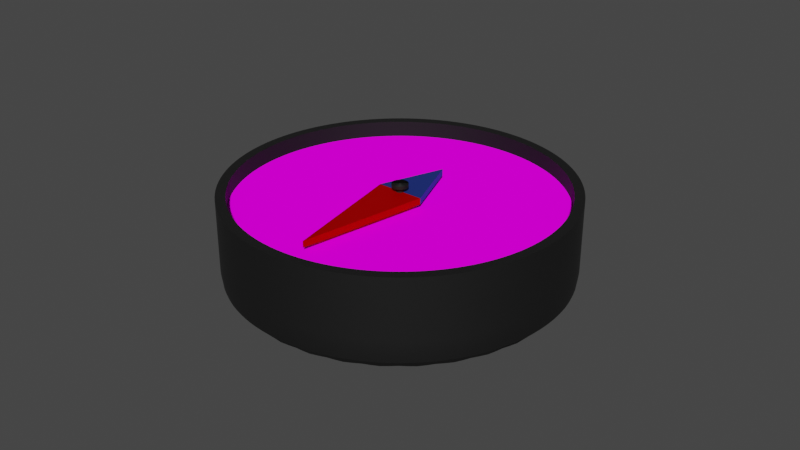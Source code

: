 # Source: compass_blender.blend  (saved by Blender 2.82.7; exported with 4.5.12 LTS)
import bpy
from mathutils import Matrix  # noqa: F401  (used for matrix-valued properties, if any)

bpy.ops.wm.read_factory_settings(use_empty=True)
scene = bpy.context.scene
scene.name = 'Scene'

# ---- collections
col_collection = bpy.data.collections.new('Collection'); scene.collection.children.link(col_collection)

# ---- images (referenced by path relative to the original .blend; pixels are not part of the script)
import os
ASSET_DIR = os.environ.get("B2B_ASSET_DIR", "")  # directory of the original .blend (textures are referenced by path, not embedded)
HERE = os.path.dirname(os.path.abspath(__file__))  # packed textures are extracted next to this script under _unpacked/

def load_image(name, relpath, width, height, colorspace="sRGB"):
    """Load a texture the original file referenced (path relative to the .blend, or extracted next to this script)."""
    p = next((c for c in (os.path.join(HERE, relpath), os.path.join(ASSET_DIR, relpath)) if relpath and os.path.exists(c)), "")
    if p:
        img = bpy.data.images.load(p, check_existing=True)
        img.name = name
    else:  # same state as the original file: an image datablock whose file is absent (Cycles renders it pink)
        img = bpy.data.images.new(name, width, height)
        img.source = "FILE"
        img.filepath = "//" + (relpath or name)
    img.colorspace_settings.name = colorspace
    return img
img_compassface_jpg_001 = load_image('compassFace.jpg.001', 'compassFace.jpg', 1024, 1024, 'sRGB')

# ---- materials (node trees are filled in below, after node groups)
mat_body = bpy.data.materials.new('Body')
mat_body.alpha_threshold = 0.0
mat_body.line_color = (0.0, 0.0, 0.0, 1.0)
mat_material = bpy.data.materials.new('Material')
mat_material.use_sss_translucency = True
mat_material.use_thickness_from_shadow = True
mat_face = bpy.data.materials.new('Face')
mat_face.diffuse_color = (0.002206, 0.0, 0.8, 1.0)
mat_compasssouth = bpy.data.materials.new('CompassSouth')
mat_compasssouth.alpha_threshold = 0.0
mat_compassnorth = bpy.data.materials.new('CompassNorth')
mat_compassnorth.alpha_threshold = 0.0

# ---- material node trees
mat_body.use_nodes = True; mat_body.node_tree.nodes.clear()
_N = mat_body.node_tree.nodes; _L = mat_body.node_tree.links
n0 = _N.new('ShaderNodeOutputMaterial'); n0.name = 'Material Output'; n0.location = (300, 300)
n1 = _N.new('ShaderNodeBsdfPrincipled'); n1.name = 'Principled BSDF'; n1.location = (10, 300)
n1.distribution = 'GGX'
n1.subsurface_method = 'BURLEY'
n1.inputs[0].default_value = (0.04203, 0.04203, 0.04203, 1.0)
n1.inputs[1].default_value = 1.0
n1.inputs[2].default_value = 0.75
n1.inputs[3].default_value = 1.45
n1.inputs[27].default_value = (0.0, 0.0, 0.0, 1.0)
n1.inputs[28].default_value = 1.0
_L.new(n1.outputs[0], n0.inputs[0])
n0.is_active_output = True
mat_material.use_nodes = True; mat_material.node_tree.nodes.clear()
_N = mat_material.node_tree.nodes; _L = mat_material.node_tree.links
n0 = _N.new('ShaderNodeOutputMaterial'); n0.name = 'Material Output'; n0.location = (300, 300)
n1 = _N.new('ShaderNodeBsdfGlass'); n1.name = 'Glass BSDF.001'; n1.location = (100, 280)
n1.distribution = 'BECKMANN'
n1.inputs[2].default_value = 1.45
n2 = _N.new('ShaderNodeBsdfTransparent'); n2.name = 'Transparent BSDF'; n2.location = (10, 300)
n2.inputs[0].default_value = (1.0, 1.0, 1.0, 0.0)
_L.new(n1.outputs[0], n0.inputs[1])
_L.new(n2.outputs[0], n0.inputs[0])
n0.is_active_output = True
mat_face.use_nodes = True; mat_face.node_tree.nodes.clear()
_N = mat_face.node_tree.nodes; _L = mat_face.node_tree.links
n0 = _N.new('ShaderNodeOutputMaterial'); n0.name = 'Material Output'; n0.location = (300, 300)
n1 = _N.new('ShaderNodeBsdfDiffuse'); n1.name = 'Diffuse BSDF'; n1.location = (10, 300)
n1.inputs[1].default_value = 0.5
n2 = _N.new('ShaderNodeTexImage'); n2.name = 'Image Texture'; n2.location = (-280, 280)
n2.image = img_compassface_jpg_001
_L.new(n1.outputs[0], n0.inputs[0])
_L.new(n2.outputs[0], n1.inputs[0])
n0.is_active_output = True
mat_compasssouth.use_nodes = True; mat_compasssouth.node_tree.nodes.clear()
_N = mat_compasssouth.node_tree.nodes; _L = mat_compasssouth.node_tree.links
n0 = _N.new('ShaderNodeOutputMaterial'); n0.name = 'Material Output'; n0.location = (300, 300)
n1 = _N.new('ShaderNodeBsdfPrincipled'); n1.name = 'Principled BSDF'; n1.location = (10, 300)
n1.distribution = 'GGX'
n1.subsurface_method = 'BURLEY'
n1.inputs[0].default_value = (0.04659, 0.09259, 0.5, 1.0)
n1.inputs[1].default_value = 1.0
n1.inputs[2].default_value = 0.75
n1.inputs[3].default_value = 1.45
n1.inputs[27].default_value = (0.0, 0.0, 0.0, 1.0)
n1.inputs[28].default_value = 1.0
_L.new(n1.outputs[0], n0.inputs[0])
n0.is_active_output = True
mat_compassnorth.use_nodes = True; mat_compassnorth.node_tree.nodes.clear()
_N = mat_compassnorth.node_tree.nodes; _L = mat_compassnorth.node_tree.links
n0 = _N.new('ShaderNodeOutputMaterial'); n0.name = 'Material Output'; n0.location = (300, 300)
n1 = _N.new('ShaderNodeBsdfPrincipled'); n1.name = 'Principled BSDF'; n1.location = (10, 300)
n1.distribution = 'GGX'
n1.subsurface_method = 'BURLEY'
n1.inputs[0].default_value = (1.0, 0.0, 0.0, 1.0)
n1.inputs[1].default_value = 1.0
n1.inputs[2].default_value = 0.75
n1.inputs[3].default_value = 1.45
n1.inputs[27].default_value = (0.0, 0.0, 0.0, 1.0)
n1.inputs[28].default_value = 1.0
_L.new(n1.outputs[0], n0.inputs[0])
n0.is_active_output = True

# ---- world
world_world = bpy.data.worlds.new('World'); scene.world = world_world
world_world.use_nodes = True; world_world.node_tree.nodes.clear()
_N = world_world.node_tree.nodes; _L = world_world.node_tree.links
n0 = _N.new('ShaderNodeOutputWorld'); n0.name = 'World Output'; n0.location = (300, 300)
n1 = _N.new('ShaderNodeBackground'); n1.name = 'Background'; n1.location = (10, 300)
n1.inputs[0].default_value = (0.05088, 0.05088, 0.05088, 1.0)
_L.new(n1.outputs[0], n0.inputs[0])
n0.is_active_output = True
world_world.color = (0.05088, 0.05088, 0.05088)
world_world.use_sun_shadow = False
world_world.sun_shadow_jitter_overblur = 0.0

# ---- meshes
me_circle_002 = bpy.data.meshes.new('Circle.002')
me_circle_002.from_pydata([(0.0, 0.005, 0.05), (-0.009755, 0.005, 0.04904), (-0.01913, 0.005, 0.04619), (-0.02778, 0.005, 0.04157), (-0.03536, 0.005, 0.03536), (-0.04157, 0.005, 0.02778), (-0.04619, 0.005, 0.01913), (-0.04904, 0.005, 0.009755), (-0.05, 0.005, 3.725e-09), (-0.04904, 0.005, -0.009755), (-0.04619, 0.005, -0.01913), (-0.04157, 0.005, -0.02778), (-0.03536, 0.005, -0.03536), (-0.02778, 0.005, -0.04157), (-0.01913, 0.005, -0.04619), (-0.009755, 0.005, -0.04904), (1.629e-08, 0.005, -0.05), (0.009755, 0.005, -0.04904), (0.01913, 0.005, -0.04619), (0.02778, 0.005, -0.04157), (0.03536, 0.005, -0.03536), (0.04157, 0.005, -0.02778), (0.04619, 0.005, -0.01913), (0.04904, 0.005, -0.009754), (0.05, 0.005, 4.843e-08), (0.04904, 0.005, 0.009755), (0.04619, 0.005, 0.01913), (0.04157, 0.005, 0.02778), (0.03536, 0.005, 0.03536), (0.02778, 0.005, 0.04157), (0.01913, 0.005, 0.04619), (0.009754, 0.005, 0.04904), (5.217e-09, 0.03, 0.05), (-0.009755, 0.03, 0.04904), (-0.01913, 0.03, 0.04619), (-0.02778, 0.03, 0.04157), (-0.03536, 0.03, 0.03536), (-0.04157, 0.03, 0.02778), (-0.04619, 0.03, 0.01913), (-0.04904, 0.03, 0.009754), (-0.05, 0.03, -1.118e-08), (-0.04904, 0.03, -0.009755), (-0.04619, 0.03, -0.01913), (-0.04157, 0.03, -0.02778), (-0.03536, 0.03, -0.03536), (-0.02778, 0.03, -0.04157), (-0.01913, 0.03, -0.04619), (-0.009754, 0.03, -0.04904), (2.31e-08, 0.03, -0.05), (0.009755, 0.03, -0.04904), (0.01913, 0.03, -0.04619), (0.02778, 0.03, -0.04157), (0.03536, 0.03, -0.03536), (0.04157, 0.03, -0.02778), (0.04619, 0.03, -0.01913), (0.04904, 0.03, -0.009754), (0.05, 0.03, 3.353e-08), (0.04904, 0.03, 0.009755), (0.04619, 0.03, 0.01913), (0.04157, 0.03, 0.02778), (0.03536, 0.03, 0.03536), (0.02778, 0.03, 0.04157), (0.01913, 0.03, 0.04619), (0.009754, 0.03, 0.04904), (0.01913, 0.025, 0.04619), (0.009754, 0.025, 0.04904), (0.009755, 0.025, -0.04904), (0.01913, 0.025, -0.04619), (-0.03536, 0.025, 0.03536), (-0.04157, 0.025, 0.02778), (4.173e-09, 0.025, 0.05), (0.02778, 0.025, -0.04157), (-0.04619, 0.025, 0.01913), (0.03536, 0.025, -0.03536), (-0.04904, 0.025, 0.009754), (0.04157, 0.025, -0.02778), (-0.05, 0.025, -1.118e-08), (0.04619, 0.025, -0.01913), (-0.04904, 0.025, -0.009755), (0.04904, 0.025, -0.009754), (-0.04619, 0.025, -0.01913), (0.05, 0.025, 3.353e-08), (-0.04157, 0.025, -0.02778), (0.04904, 0.025, 0.009755), (-0.03536, 0.025, -0.03536), (0.04619, 0.025, 0.01913), (-0.02778, 0.025, -0.04157), (0.04157, 0.025, 0.02778), (-0.01913, 0.025, -0.04619), (-0.009755, 0.025, 0.04904), (0.03536, 0.025, 0.03536), (-0.009754, 0.025, -0.04904), (-0.01913, 0.025, 0.04619), (0.02778, 0.025, 0.04157), (2.174e-08, 0.025, -0.05), (-0.02778, 0.025, 0.04157), (5.472e-09, 0.003, 0.05), (-0.009755, 0.003, 0.04904), (-0.01913, 0.003, 0.04619), (-0.02778, 0.003, 0.04157), (-0.03536, 0.003, 0.03536), (-0.04157, 0.003, 0.02778), (-0.04619, 0.003, 0.01913), (-0.04904, 0.003, 0.009754), (-0.05, 0.003, -1.118e-08), (-0.04904, 0.003, -0.009755), (-0.04619, 0.003, -0.01913), (-0.04157, 0.003, -0.02778), (-0.03536, 0.003, -0.03536), (-0.02778, 0.003, -0.04157), (-0.01913, 0.003, -0.04619), (-0.009754, 0.003, -0.04904), (2.177e-08, 0.003, -0.05), (0.009755, 0.003, -0.04904), (0.01913, 0.003, -0.04619), (0.02778, 0.003, -0.04157), (0.03536, 0.003, -0.03536), (0.04157, 0.003, -0.02778), (0.04619, 0.003, -0.01913), (0.04904, 0.003, -0.009754), (0.05, 0.003, 3.353e-08), (0.04904, 0.003, 0.009755), (0.04619, 0.003, 0.01913), (0.04157, 0.003, 0.02778), (0.03536, 0.003, 0.03536), (0.02778, 0.003, 0.04157), (0.01913, 0.003, 0.04619), (0.009754, 0.003, 0.04904)], [], [(65, 64, 62, 63), (67, 66, 49, 50), (69, 68, 36, 37), (70, 65, 63, 32), (71, 67, 50, 51), (72, 69, 37, 38), (73, 71, 51, 52), (74, 72, 38, 39), (75, 73, 52, 53), (76, 74, 39, 40), (77, 75, 53, 54), (78, 76, 40, 41), (79, 77, 54, 55), (80, 78, 41, 42), (81, 79, 55, 56), (82, 80, 42, 43), (83, 81, 56, 57), (84, 82, 43, 44), (85, 83, 57, 58), (86, 84, 44, 45), (87, 85, 58, 59), (88, 86, 45, 46), (89, 70, 32, 33), (90, 87, 59, 60), (91, 88, 46, 47), (92, 89, 33, 34), (93, 90, 60, 61), (94, 91, 47, 48), (95, 92, 34, 35), (64, 93, 61, 62), (66, 94, 48, 49), (68, 95, 35, 36), (4, 3, 95, 68), (17, 16, 94, 66), (30, 29, 93, 64), (3, 2, 92, 95), (16, 15, 91, 94), (29, 28, 90, 93), (2, 1, 89, 92), (15, 14, 88, 91), (28, 27, 87, 90), (1, 0, 70, 89), (14, 13, 86, 88), (27, 26, 85, 87), (13, 12, 84, 86), (26, 25, 83, 85), (12, 11, 82, 84), (25, 24, 81, 83), (11, 10, 80, 82), (24, 23, 79, 81), (10, 9, 78, 80), (23, 22, 77, 79), (9, 8, 76, 78), (22, 21, 75, 77), (8, 7, 74, 76), (21, 20, 73, 75), (7, 6, 72, 74), (20, 19, 71, 73), (6, 5, 69, 72), (19, 18, 67, 71), (0, 31, 65, 70), (5, 4, 68, 69), (18, 17, 66, 67), (31, 30, 64, 65), (29, 30, 126, 125), (16, 17, 113, 112), (3, 4, 100, 99), (30, 31, 127, 126), (17, 18, 114, 113), (4, 5, 101, 100), (31, 0, 96, 127), (18, 19, 115, 114), (5, 6, 102, 101), (19, 20, 116, 115), (6, 7, 103, 102), (20, 21, 117, 116), (7, 8, 104, 103), (21, 22, 118, 117), (8, 9, 105, 104), (22, 23, 119, 118), (9, 10, 106, 105), (23, 24, 120, 119), (10, 11, 107, 106), (24, 25, 121, 120), (11, 12, 108, 107), (25, 26, 122, 121), (12, 13, 109, 108), (26, 27, 123, 122), (13, 14, 110, 109), (0, 1, 97, 96), (27, 28, 124, 123), (14, 15, 111, 110), (1, 2, 98, 97), (28, 29, 125, 124), (15, 16, 112, 111), (2, 3, 99, 98), (97, 98, 99, 100, 101, 102, 103, 104, 105, 106, 107, 108, 109, 110, 111, 112, 113, 114, 115, 116, 117, 118, 119, 120, 121, 122, 123, 124, 125, 126, 127, 96)])
me_circle_002.polygons.foreach_set('use_smooth', [True] * 97)
_uv = me_circle_002.uv_layers.new(name='UVMap')
_uv.uv.foreach_set('vector', [0.0, 0.0, 0.0, 0.0, 0.0, 0.0, 0.0, 0.0, 0.0, 0.0, 0.0, 0.0, 0.0, 0.0, 0.0, 0.0, 0.0, 0.0, 0.0, 0.0, 0.0, 0.0, 0.0, 0.0, 0.0, 0.0, 0.0, 0.0, 0.0, 0.0, 0.0, 0.0, 0.0, 0.0, 0.0, 0.0, 0.0, 0.0, 0.0, 0.0, 0.0, 0.0, 0.0, 0.0, 0.0, 0.0, 0.0, 0.0, 0.0, 0.0, 0.0, 0.0, 0.0, 0.0, 0.0, 0.0, 0.0, 0.0, 0.0, 0.0, 0.0, 0.0, 0.0, 0.0, 0.0, 0.0, 0.0, 0.0, 0.0, 0.0, 0.0, 0.0, 0.0, 0.0, 0.0, 0.0, 0.0, 0.0, 0.0, 0.0, 0.0, 0.0, 0.0, 0.0, 0.0, 0.0, 0.0, 0.0, 0.0, 0.0, 0.0, 0.0, 0.0, 0.0, 0.0, 0.0, 0.0, 0.0, 0.0, 0.0, 0.0, 0.0, 0.0, 0.0, 0.0, 0.0, 0.0, 0.0, 0.0, 0.0, 0.0, 0.0, 0.0, 0.0, 0.0, 0.0, 0.0, 0.0, 0.0, 0.0, 0.0, 0.0, 0.0, 0.0, 0.0, 0.0, 0.0, 0.0, 0.0, 0.0, 0.0, 0.0, 0.0, 0.0, 0.0, 0.0, 0.0, 0.0, 0.0, 0.0, 0.0, 0.0, 0.0, 0.0, 0.0, 0.0, 0.0, 0.0, 0.0, 0.0, 0.0, 0.0, 0.0, 0.0, 0.0, 0.0, 0.0, 0.0, 0.0, 0.0, 0.0, 0.0, 0.0, 0.0, 0.0, 0.0, 0.0, 0.0, 0.0, 0.0, 0.0, 0.0, 0.0, 0.0, 0.0, 0.0, 0.0, 0.0, 0.0, 0.0, 0.0, 0.0, 0.0, 0.0, 0.0, 0.0, 0.0, 0.0, 0.0, 0.0, 0.0, 0.0, 0.0, 0.0, 0.0, 0.0, 0.0, 0.0, 0.0, 0.0, 0.0, 0.0, 0.0, 0.0, 0.0, 0.0, 0.0, 0.0, 0.0, 0.0, 0.0, 0.0, 0.0, 0.0, 0.0, 0.0, 0.0, 0.0, 0.0, 0.0, 0.0, 0.0, 0.0, 0.0, 0.0, 0.0, 0.0, 0.0, 0.0, 0.0, 0.0, 0.0, 0.0, 0.0, 0.0, 0.0, 0.0, 0.0, 0.0, 0.0, 0.0, 0.0, 0.0, 0.0, 0.0, 0.0, 0.0, 0.0, 0.0, 0.0, 0.0, 0.0, 0.0, 0.0, 0.0, 0.0, 0.0, 0.0, 0.0, 0.0, 0.0, 0.0, 0.0, 0.0, 0.0, 0.0, 0.0, 0.0, 0.0, 0.0, 0.0, 0.0, 0.0, 0.0, 0.0, 0.0, 0.0, 0.0, 0.0, 0.0, 0.0, 0.0, 0.0, 0.0, 0.0, 0.0, 0.0, 0.0, 0.0, 0.0, 0.0, 0.0, 0.0, 0.0, 0.0, 0.0, 0.0, 0.0, 0.0, 0.0, 0.0, 0.0, 0.0, 0.0, 0.0, 0.0, 0.0, 0.0, 0.0, 0.0, 0.0, 0.0, 0.0, 0.0, 0.0, 0.0, 0.0, 0.0, 0.0, 0.0, 0.0, 0.0, 0.0, 0.0, 0.0, 0.0, 0.0, 0.0, 0.0, 0.0, 0.0, 0.0, 0.0, 0.0, 0.0, 0.0, 0.0, 0.0, 0.0, 0.0, 0.0, 0.0, 0.0, 0.0, 0.0, 0.0, 0.0, 0.0, 0.0, 0.0, 0.0, 0.0, 0.0, 0.0, 0.0, 0.0, 0.0, 0.0, 0.0, 0.0, 0.0, 0.0, 0.0, 0.0, 0.0, 0.0, 0.0, 0.0, 0.0, 0.0, 0.0, 0.0, 0.0, 0.0, 0.0, 0.0, 0.0, 0.0, 0.0, 0.0, 0.0, 0.0, 0.0, 0.0, 0.0, 0.0, 0.0, 0.0, 0.0, 0.0, 0.0, 0.0, 0.0, 0.0, 0.0, 0.0, 0.0, 0.0, 0.0, 0.0, 0.0, 0.0, 0.0, 0.0, 0.0, 0.0, 0.0, 0.0, 0.0, 0.0, 0.0, 0.0, 0.0, 0.0, 0.0, 0.0, 0.0, 0.0, 0.0, 0.0, 0.0, 0.0, 0.0, 0.0, 0.0, 0.0, 0.0, 0.0, 0.0, 0.0, 0.0, 0.0, 0.0, 0.0, 0.0, 0.0, 0.0, 0.0, 0.0, 0.0, 0.0, 0.0, 0.0, 0.0, 0.0, 0.0, 0.0, 0.0, 0.0, 0.0, 0.0, 0.0, 0.0, 0.0, 0.0, 0.0, 0.0, 0.0, 0.0, 0.0, 0.0, 0.0, 0.0, 0.0, 0.0, 0.0, 0.0, 0.0, 0.0, 0.0, 0.0, 0.0, 0.0, 0.0, 0.0, 0.0, 0.0, 0.0, 0.0, 0.0, 0.0, 0.0, 0.0, 0.0, 0.0, 0.0, 0.0, 0.0, 0.0, 0.0, 0.0, 0.0, 0.0, 0.0, 0.0, 0.0, 0.0, 0.0, 0.0, 0.0, 0.0, 0.0, 0.0, 0.0, 0.0, 0.0, 0.0, 0.0, 0.0, 0.0, 0.0, 0.0, 0.0, 0.0, 0.0, 0.0, 0.0, 0.0, 0.0, 0.0, 0.0, 0.0, 0.0, 0.0, 0.0, 0.0, 0.0, 0.0, 0.0, 0.0, 0.0, 0.0, 0.0, 0.0, 0.0, 0.0, 0.0, 0.0, 0.0, 0.0, 0.0, 0.0, 0.0, 0.0, 0.0, 0.0, 0.0, 0.0, 0.0, 0.0, 0.0, 0.0, 0.0, 0.0, 0.0, 0.0, 0.0, 0.0, 0.0, 0.0, 0.0, 0.0, 0.0, 0.0, 0.0, 0.0, 0.0, 0.0, 0.0, 0.0, 0.0, 0.0, 0.0, 0.0, 0.0, 0.0, 0.0, 0.0, 0.0, 0.0, 0.0, 0.0, 0.0, 0.0, 0.0, 0.0, 0.0, 0.0, 0.0, 0.0, 0.0, 0.0, 0.0, 0.0, 0.0, 0.0, 0.0, 0.0, 0.0, 0.0, 0.0, 0.0, 0.0, 0.0, 0.0, 0.0, 0.0, 0.0, 0.0, 0.0, 0.0, 0.0, 0.0, 0.0, 0.0, 0.0, 0.0, 0.0, 0.0, 0.0, 0.0, 0.0, 0.0, 0.0, 0.0, 0.0, 0.0, 0.0, 0.0, 0.0, 0.0, 0.0, 0.0, 0.0, 0.0, 0.0, 0.0, 0.0, 0.0, 0.0, 0.0, 0.0, 0.0, 0.0, 0.0, 0.0, 0.0, 0.0, 0.0, 0.0, 0.0, 0.0, 0.0, 0.0, 0.0, 0.0, 0.0, 0.0, 0.0, 0.0, 0.0, 0.0, 0.0, 0.0, 0.0, 0.0, 0.0, 0.0, 0.0, 0.0, 0.0, 0.0, 0.0, 0.0, 0.0, 0.0, 0.0, 0.0, 0.0, 0.0, 0.0, 0.0, 0.0, 0.0, 0.0, 0.0, 0.0, 0.0, 0.0, 0.0, 0.0, 0.0, 0.0, 0.0, 0.0, 0.0, 0.0, 0.0, 0.0, 0.0, 0.0, 0.0, 0.0, 0.0, 0.0, 0.0, 0.0, 0.0, 0.0, 0.0, 0.0, 0.0, 0.0, 0.0, 0.0, 0.0, 0.0, 0.0, 0.0, 0.0, 0.0, 0.0, 0.0, 0.0, 0.0, 0.0, 0.0, 0.0, 0.0, 0.0, 0.0, 0.0, 0.0, 0.0, 0.0, 0.0, 0.0, 0.0, 0.0, 0.0, 0.0, 0.0, 0.0, 0.0, 0.0, 0.0, 0.0, 0.0, 0.0, 0.0, 0.0, 0.0, 0.0, 0.0, 0.0, 0.0, 0.0, 0.0, 0.0, 0.0, 0.0, 0.0, 0.0, 0.0, 0.0, 0.0, 0.0, 0.0, 0.0, 0.0, 0.0, 0.0, 0.0, 0.0, 0.0, 0.0, 0.0, 0.0, 0.0, 0.0, 0.0, 0.0, 0.0, 0.0, 0.0, 0.0, 0.0, 0.0, 0.0, 0.0, 0.0, 0.0, 0.0, 0.0, 0.0, 0.0, 0.0, 0.0, 0.0, 0.0, 0.0, 0.0, 0.0, 0.0, 0.0, 0.0, 0.0, 0.0, 0.0, 0.0, 0.0, 0.0, 0.0, 0.0, 0.0, 0.0, 0.0, 0.0, 0.0, 0.0, 0.0, 0.0, 0.0, 0.0, 0.0, 0.0, 0.0, 0.0, 0.0, 0.0, 0.0, 0.0])
me_circle_002.materials.append(mat_body)
me_circle_002.use_remesh_fix_poles = True
me_circle_002.use_remesh_preserve_attributes = False
me_circle_002.use_mirror_vertex_groups = False
me_circle_002.update()
me_circle_003 = bpy.data.meshes.new('Circle.003')
me_circle_003.from_pydata([(5.317e-09, -0.00275, 0.05), (-0.009755, -0.00275, 0.04904), (-0.01913, -0.00275, 0.04619), (-0.02778, -0.00275, 0.04157), (-0.03536, -0.00275, 0.03536), (-0.04157, -0.00275, 0.02778), (-0.04619, -0.00275, 0.01913), (-0.04904, -0.00275, 0.009754), (-0.05, -0.00275, -1.296e-08), (-0.04904, -0.00275, -0.009755), (-0.04619, -0.00275, -0.01913), (-0.04157, -0.00275, -0.02778), (-0.03536, -0.00275, -0.03536), (-0.02778, -0.00275, -0.04157), (-0.01913, -0.00275, -0.04619), (-0.009754, -0.00275, -0.04904), (2.32e-08, -0.00275, -0.05), (0.009755, -0.00275, -0.04904), (0.01913, -0.00275, -0.04619), (0.02778, -0.00275, -0.04157), (0.03536, -0.00275, -0.03536), (0.04157, -0.00275, -0.02778), (0.04619, -0.00275, -0.01913), (0.04904, -0.00275, -0.009754), (0.05, -0.00275, 3.175e-08), (0.04904, -0.00275, 0.009755), (0.04619, -0.00275, 0.01913), (0.04157, -0.00275, 0.02778), (0.03536, -0.00275, 0.03536), (0.02778, -0.00275, 0.04157), (0.01913, -0.00275, 0.04619), (0.009754, -0.00275, 0.04904), (4.178e-09, -0.00075, 0.048), (-0.009364, -0.00075, 0.04708), (-0.01837, -0.00075, 0.04434), (-0.02667, -0.00075, 0.03991), (-0.03394, -0.00075, 0.03394), (-0.03991, -0.00075, 0.02667), (-0.04434, -0.00075, 0.01837), (-0.04708, -0.00075, 0.009364), (-0.048, -0.00075, -6.926e-09), (-0.04708, -0.00075, -0.009364), (-0.04434, -0.00075, -0.01837), (-0.03991, -0.00075, -0.02667), (-0.03394, -0.00075, -0.03394), (-0.02667, -0.00075, -0.03991), (-0.01837, -0.00075, -0.04434), (-0.009364, -0.00075, -0.04708), (2.134e-08, -0.00075, -0.048), (0.009364, -0.00075, -0.04708), (0.01837, -0.00075, -0.04434), (0.02667, -0.00075, -0.03991), (0.03394, -0.00075, -0.03394), (0.03991, -0.00075, -0.02667), (0.04434, -0.00075, -0.01837), (0.04708, -0.00075, -0.009364), (0.048, -0.00075, 3.599e-08), (0.04708, -0.00075, 0.009364), (0.04434, -0.00075, 0.01837), (0.03991, -0.00075, 0.02667), (0.03394, -0.00075, 0.03394), (0.02667, -0.00075, 0.03991), (0.01837, -0.00075, 0.04434), (0.009364, -0.00075, 0.04708), (3.456e-09, 0.00125, 0.04371), (-0.008528, 0.00125, 0.04287), (-0.01673, 0.00125, 0.04039), (-0.02429, 0.00125, 0.03635), (-0.03091, 0.00125, 0.03091), (-0.03635, 0.00125, 0.02429), (-0.04039, 0.00125, 0.01673), (-0.04287, 0.00125, 0.008528), (-0.04371, 0.00125, -6.119e-09), (-0.04287, 0.00125, -0.008528), (-0.04039, 0.00125, -0.01673), (-0.03635, 0.00125, -0.02429), (-0.03091, 0.00125, -0.03091), (-0.02429, 0.00125, -0.03635), (-0.01673, 0.00125, -0.04039), (-0.008528, 0.00125, -0.04287), (1.906e-08, 0.00125, -0.04371), (0.008528, 0.00125, -0.04287), (0.01673, 0.00125, -0.04039), (0.02429, 0.00125, -0.03635), (0.03091, 0.00125, -0.03091), (0.03635, 0.00125, -0.02429), (0.04039, 0.00125, -0.01673), (0.04287, 0.00125, -0.008528), (0.04371, 0.00125, 3.294e-08), (0.04287, 0.00125, 0.008528), (0.04039, 0.00125, 0.01673), (0.03635, 0.00125, 0.02429), (0.03091, 0.00125, 0.03091), (0.02429, 0.00125, 0.03635), (0.01673, 0.00125, 0.04039), (0.008528, 0.00125, 0.04287), (6.774e-10, 0.00225, 0.02234), (-0.004358, 0.00225, 0.02191), (-0.008549, 0.00225, 0.02064), (-0.01241, 0.00225, 0.01858), (-0.0158, 0.00225, 0.0158), (-0.01858, 0.00225, 0.01241), (-0.02064, 0.00225, 0.008549), (-0.02191, 0.00225, 0.004358), (-0.02234, 0.00225, -4.383e-09), (-0.02191, 0.00225, -0.004358), (-0.02064, 0.00225, -0.008549), (-0.01858, 0.00225, -0.01241), (-0.0158, 0.00225, -0.0158), (-0.01241, 0.00225, -0.01858), (-0.008549, 0.00225, -0.02064), (-0.004358, 0.00225, -0.02191), (8.654e-09, 0.00225, -0.02234), (0.004358, 0.00225, -0.02191), (0.008549, 0.00225, -0.02064), (0.01241, 0.00225, -0.01858), (0.0158, 0.00225, -0.0158), (0.01858, 0.00225, -0.01241), (0.02064, 0.00225, -0.008549), (0.02191, 0.00225, -0.004358), (0.02234, 0.00225, 1.558e-08), (0.02191, 0.00225, 0.004358), (0.02064, 0.00225, 0.008549), (0.01858, 0.00225, 0.01241), (0.0158, 0.00225, 0.0158), (0.01241, 0.00225, 0.01858), (0.008549, 0.00225, 0.02064), (0.004358, 0.00225, 0.02191)], [], [(25, 24, 56, 57), (12, 11, 43, 44), (26, 25, 57, 58), (13, 12, 44, 45), (27, 26, 58, 59), (14, 13, 45, 46), (1, 0, 32, 33), (28, 27, 59, 60), (15, 14, 46, 47), (2, 1, 33, 34), (29, 28, 60, 61), (16, 15, 47, 48), (3, 2, 34, 35), (30, 29, 61, 62), (17, 16, 48, 49), (4, 3, 35, 36), (31, 30, 62, 63), (18, 17, 49, 50), (5, 4, 36, 37), (0, 31, 63, 32), (19, 18, 50, 51), (6, 5, 37, 38), (20, 19, 51, 52), (7, 6, 38, 39), (21, 20, 52, 53), (8, 7, 39, 40), (22, 21, 53, 54), (9, 8, 40, 41), (23, 22, 54, 55), (10, 9, 41, 42), (24, 23, 55, 56), (11, 10, 42, 43), (37, 36, 68, 69), (32, 63, 95, 64), (51, 50, 82, 83), (38, 37, 69, 70), (52, 51, 83, 84), (39, 38, 70, 71), (53, 52, 84, 85), (40, 39, 71, 72), (54, 53, 85, 86), (41, 40, 72, 73), (55, 54, 86, 87), (42, 41, 73, 74), (56, 55, 87, 88), (43, 42, 74, 75), (57, 56, 88, 89), (44, 43, 75, 76), (58, 57, 89, 90), (45, 44, 76, 77), (59, 58, 90, 91), (46, 45, 77, 78), (33, 32, 64, 65), (60, 59, 91, 92), (47, 46, 78, 79), (34, 33, 65, 66), (61, 60, 92, 93), (48, 47, 79, 80), (35, 34, 66, 67), (62, 61, 93, 94), (49, 48, 80, 81), (36, 35, 67, 68), (63, 62, 94, 95), (50, 49, 81, 82), (85, 84, 116, 117), (97, 96, 127, 126, 125, 124, 123, 122, 121, 120, 119, 118, 117, 116, 115, 114, 113, 112, 111, 110, 109, 108, 107, 106, 105, 104, 103, 102, 101, 100, 99, 98), (72, 71, 103, 104), (86, 85, 117, 118), (73, 72, 104, 105), (87, 86, 118, 119), (74, 73, 105, 106), (88, 87, 119, 120), (75, 74, 106, 107), (89, 88, 120, 121), (76, 75, 107, 108), (90, 89, 121, 122), (77, 76, 108, 109), (91, 90, 122, 123), (78, 77, 109, 110), (65, 64, 96, 97), (92, 91, 123, 124), (79, 78, 110, 111), (66, 65, 97, 98), (93, 92, 124, 125), (80, 79, 111, 112), (67, 66, 98, 99), (94, 93, 125, 126), (81, 80, 112, 113), (68, 67, 99, 100), (95, 94, 126, 127), (82, 81, 113, 114), (69, 68, 100, 101), (64, 95, 127, 96), (83, 82, 114, 115), (70, 69, 101, 102), (84, 83, 115, 116), (71, 70, 102, 103)])
me_circle_003.polygons.foreach_set('use_smooth', [True] * 97)
_uv = me_circle_003.uv_layers.new(name='UVMap')
_uv.uv.foreach_set('vector', [0.0, 0.0, 0.0, 0.0, 0.0, 0.0, 0.0, 0.0, 0.0, 0.0, 0.0, 0.0, 0.0, 0.0, 0.0, 0.0, 0.0, 0.0, 0.0, 0.0, 0.0, 0.0, 0.0, 0.0, 0.0, 0.0, 0.0, 0.0, 0.0, 0.0, 0.0, 0.0, 0.0, 0.0, 0.0, 0.0, 0.0, 0.0, 0.0, 0.0, 0.0, 0.0, 0.0, 0.0, 0.0, 0.0, 0.0, 0.0, 0.0, 0.0, 0.0, 0.0, 0.0, 0.0, 0.0, 0.0, 0.0, 0.0, 0.0, 0.0, 0.0, 0.0, 0.0, 0.0, 0.0, 0.0, 0.0, 0.0, 0.0, 0.0, 0.0, 0.0, 0.0, 0.0, 0.0, 0.0, 0.0, 0.0, 0.0, 0.0, 0.0, 0.0, 0.0, 0.0, 0.0, 0.0, 0.0, 0.0, 0.0, 0.0, 0.0, 0.0, 0.0, 0.0, 0.0, 0.0, 0.0, 0.0, 0.0, 0.0, 0.0, 0.0, 0.0, 0.0, 0.0, 0.0, 0.0, 0.0, 0.0, 0.0, 0.0, 0.0, 0.0, 0.0, 0.0, 0.0, 0.0, 0.0, 0.0, 0.0, 0.0, 0.0, 0.0, 0.0, 0.0, 0.0, 0.0, 0.0, 0.0, 0.0, 0.0, 0.0, 0.0, 0.0, 0.0, 0.0, 0.0, 0.0, 0.0, 0.0, 0.0, 0.0, 0.0, 0.0, 0.0, 0.0, 0.0, 0.0, 0.0, 0.0, 0.0, 0.0, 0.0, 0.0, 0.0, 0.0, 0.0, 0.0, 0.0, 0.0, 0.0, 0.0, 0.0, 0.0, 0.0, 0.0, 0.0, 0.0, 0.0, 0.0, 0.0, 0.0, 0.0, 0.0, 0.0, 0.0, 0.0, 0.0, 0.0, 0.0, 0.0, 0.0, 0.0, 0.0, 0.0, 0.0, 0.0, 0.0, 0.0, 0.0, 0.0, 0.0, 0.0, 0.0, 0.0, 0.0, 0.0, 0.0, 0.0, 0.0, 0.0, 0.0, 0.0, 0.0, 0.0, 0.0, 0.0, 0.0, 0.0, 0.0, 0.0, 0.0, 0.0, 0.0, 0.0, 0.0, 0.0, 0.0, 0.0, 0.0, 0.0, 0.0, 0.0, 0.0, 0.0, 0.0, 0.0, 0.0, 0.0, 0.0, 0.0, 0.0, 0.0, 0.0, 0.0, 0.0, 0.0, 0.0, 0.0, 0.0, 0.0, 0.0, 0.0, 0.0, 0.0, 0.0, 0.0, 0.0, 0.0, 0.0, 0.0, 0.0, 0.0, 0.0, 0.0, 0.0, 0.0, 0.0, 0.0, 0.0, 0.0, 0.0, 0.0, 0.0, 0.0, 0.0, 0.0, 0.0, 0.0, 0.0, 0.0, 0.0, 0.0, 0.0, 0.0, 0.0, 0.0, 0.0, 0.0, 0.0, 0.0, 0.0, 0.0, 0.0, 0.0, 0.0, 0.0, 0.0, 0.0, 0.0, 0.0, 0.0, 0.0, 0.0, 0.0, 0.0, 0.0, 0.0, 0.0, 0.0, 0.0, 0.0, 0.0, 0.0, 0.0, 0.0, 0.0, 0.0, 0.0, 0.0, 0.0, 0.0, 0.0, 0.0, 0.0, 0.0, 0.0, 0.0, 0.0, 0.0, 0.0, 0.0, 0.0, 0.0, 0.0, 0.0, 0.0, 0.0, 0.0, 0.0, 0.0, 0.0, 0.0, 0.0, 0.0, 0.0, 0.0, 0.0, 0.0, 0.0, 0.0, 0.0, 0.0, 0.0, 0.0, 0.0, 0.0, 0.0, 0.0, 0.0, 0.0, 0.0, 0.0, 0.0, 0.0, 0.0, 0.0, 0.0, 0.0, 0.0, 0.0, 0.0, 0.0, 0.0, 0.0, 0.0, 0.0, 0.0, 0.0, 0.0, 0.0, 0.0, 0.0, 0.0, 0.0, 0.0, 0.0, 0.0, 0.0, 0.0, 0.0, 0.0, 0.0, 0.0, 0.0, 0.0, 0.0, 0.0, 0.0, 0.0, 0.0, 0.0, 0.0, 0.0, 0.0, 0.0, 0.0, 0.0, 0.0, 0.0, 0.0, 0.0, 0.0, 0.0, 0.0, 0.0, 0.0, 0.0, 0.0, 0.0, 0.0, 0.0, 0.0, 0.0, 0.0, 0.0, 0.0, 0.0, 0.0, 0.0, 0.0, 0.0, 0.0, 0.0, 0.0, 0.0, 0.0, 0.0, 0.0, 0.0, 0.0, 0.0, 0.0, 0.0, 0.0, 0.0, 0.0, 0.0, 0.0, 0.0, 0.0, 0.0, 0.0, 0.0, 0.0, 0.0, 0.0, 0.0, 0.0, 0.0, 0.0, 0.0, 0.0, 0.0, 0.0, 0.0, 0.0, 0.0, 0.0, 0.0, 0.0, 0.0, 0.0, 0.0, 0.0, 0.0, 0.0, 0.0, 0.0, 0.0, 0.0, 0.0, 0.0, 0.0, 0.0, 0.0, 0.0, 0.0, 0.0, 0.0, 0.0, 0.0, 0.0, 0.0, 0.0, 0.0, 0.0, 0.0, 0.0, 0.0, 0.0, 0.0, 0.0, 0.0, 0.0, 0.0, 0.0, 0.0, 0.0, 0.0, 0.0, 0.0, 0.0, 0.0, 0.0, 0.0, 0.0, 0.0, 0.0, 0.0, 0.0, 0.0, 0.0, 0.0, 0.0, 0.0, 0.0, 0.0, 0.0, 0.0, 0.0, 0.0, 0.0, 0.0, 0.0, 0.0, 0.0, 0.0, 0.0, 0.0, 0.0, 0.0, 0.0, 0.0, 0.0, 0.0, 0.0, 0.0, 0.0, 0.0, 0.0, 0.0, 0.0, 0.0, 0.0, 0.0, 0.0, 0.0, 0.0, 0.0, 0.0, 0.0, 0.0, 0.0, 0.0, 0.0, 0.0, 0.0, 0.0, 0.0, 0.0, 0.0, 0.0, 0.0, 0.0, 0.0, 0.0, 0.0, 0.0, 0.0, 0.0, 0.0, 0.0, 0.0, 0.0, 0.0, 0.0, 0.0, 0.0, 0.0, 0.0, 0.0, 0.0, 0.0, 0.0, 0.0, 0.0, 0.0, 0.0, 0.0, 0.0, 0.0, 0.0, 0.0, 0.0, 0.0, 0.0, 0.0, 0.0, 0.0, 0.0, 0.0, 0.0, 0.0, 0.0, 0.0, 0.0, 0.0, 0.0, 0.0, 0.0, 0.0, 0.0, 0.0, 0.0, 0.0, 0.0, 0.0, 0.0, 0.0, 0.0, 0.0, 0.0, 0.0, 0.0, 0.0, 0.0, 0.0, 0.0, 0.0, 0.0, 0.0, 0.0, 0.0, 0.0, 0.0, 0.0, 0.0, 0.0, 0.0, 0.0, 0.0, 0.0, 0.0, 0.0, 0.0, 0.0, 0.0, 0.0, 0.0, 0.0, 0.0, 0.0, 0.0, 0.0, 0.0, 0.0, 0.0, 0.0, 0.0, 0.0, 0.0, 0.0, 0.0, 0.0, 0.0, 0.0, 0.0, 0.0, 0.0, 0.0, 0.0, 0.0, 0.0, 0.0, 0.0, 0.0, 0.0, 0.0, 0.0, 0.0, 0.0, 0.0, 0.0, 0.0, 0.0, 0.0, 0.0, 0.0, 0.0, 0.0, 0.0, 0.0, 0.0, 0.0, 0.0, 0.0, 0.0, 0.0, 0.0, 0.0, 0.0, 0.0, 0.0, 0.0, 0.0, 0.0, 0.0, 0.0, 0.0, 0.0, 0.0, 0.0, 0.0, 0.0, 0.0, 0.0, 0.0, 0.0, 0.0, 0.0, 0.0, 0.0, 0.0, 0.0, 0.0, 0.0, 0.0, 0.0, 0.0, 0.0, 0.0, 0.0, 0.0, 0.0, 0.0, 0.0, 0.0, 0.0, 0.0, 0.0, 0.0, 0.0, 0.0, 0.0, 0.0, 0.0, 0.0, 0.0, 0.0, 0.0, 0.0, 0.0, 0.0, 0.0, 0.0, 0.0, 0.0, 0.0, 0.0, 0.0, 0.0, 0.0, 0.0, 0.0, 0.0, 0.0, 0.0, 0.0, 0.0, 0.0, 0.0, 0.0, 0.0, 0.0, 0.0, 0.0, 0.0, 0.0, 0.0, 0.0, 0.0, 0.0, 0.0, 0.0, 0.0, 0.0, 0.0, 0.0, 0.0, 0.0, 0.0, 0.0, 0.0, 0.0, 0.0, 0.0, 0.0, 0.0, 0.0, 0.0, 0.0, 0.0, 0.0, 0.0, 0.0, 0.0, 0.0, 0.0, 0.0, 0.0, 0.0, 0.0, 0.0, 0.0, 0.0, 0.0, 0.0, 0.0, 0.0, 0.0, 0.0, 0.0, 0.0, 0.0, 0.0, 0.0, 0.0, 0.0, 0.0, 0.0, 0.0])
me_circle_003.materials.append(mat_material)
me_circle_003.use_remesh_fix_poles = True
me_circle_003.use_remesh_preserve_attributes = False
me_circle_003.use_mirror_vertex_groups = False
me_circle_003.update()
me_circle_004 = bpy.data.meshes.new('Circle.004')
me_circle_004.from_pydata([(0.3827, -5.215e-08, 0.9239), (0.1951, -5.215e-08, 0.9808), (0.1951, 6.706e-08, -0.9808), (0.3827, 6.706e-08, -0.9239), (-0.7071, -5.215e-08, 0.7071), (-0.8315, -3.725e-08, 0.5556), (2.944e-08, -3.725e-08, 1.0), (0.5556, 6.706e-08, -0.8315), (-0.9239, -4.47e-08, 0.3827), (0.7071, 6.706e-08, -0.7071), (-0.9808, -4.098e-08, 0.1951), (0.8315, -3.725e-08, -0.5556), (-1.0, -3.725e-08, -2.326e-07), (0.9239, -3.353e-08, -0.3827), (-0.9808, -3.725e-08, -0.1951), (0.9808, -3.725e-08, -0.1951), (-0.9239, -3.353e-08, -0.3827), (1.0, -3.725e-08, 6.606e-07), (-0.8315, -3.725e-08, -0.5556), (0.9808, -4.098e-08, 0.1951), (-0.7071, 6.706e-08, -0.7071), (0.9239, -4.47e-08, 0.3827), (-0.5556, 6.706e-08, -0.8315), (0.8315, -3.725e-08, 0.5556), (-0.3827, 6.706e-08, -0.9239), (-0.1951, -5.215e-08, 0.9808), (0.7071, -5.215e-08, 0.7071), (-0.1951, 6.706e-08, -0.9808), (-0.3827, -5.215e-08, 0.9239), (0.5556, -5.215e-08, 0.8315), (3.807e-07, -3.725e-08, -1.0), (-0.5556, -5.215e-08, 0.8315)], [], [(4, 31, 28, 25, 6, 1, 0, 29, 26, 23, 21, 19, 17, 15, 13, 11, 9, 7, 3, 2, 30, 27, 24, 22, 20, 18, 16, 14, 12, 10, 8, 5)])
_uv = me_circle_004.uv_layers.new(name='UVMap')
_uv.uv.foreach_set('vector', [0.7654, 0.7642, 0.7085, 0.8107, 0.6436, 0.8452, 0.5732, 0.8665, 0.4999, 0.8736, 0.4267, 0.8664, 0.3563, 0.8452, 0.2914, 0.8106, 0.2345, 0.7642, 0.1878, 0.7075, 0.1532, 0.6429, 0.1318, 0.5728, 0.1246, 0.4999, 0.1318, 0.4271, 0.1532, 0.357, 0.1879, 0.2924, 0.2346, 0.2358, 0.2915, 0.1893, 0.3564, 0.1548, 0.4268, 0.1335, 0.5001, 0.1264, 0.5733, 0.1336, 0.6437, 0.1548, 0.7086, 0.1894, 0.7655, 0.2358, 0.8122, 0.2925, 0.8468, 0.3571, 0.8682, 0.4272, 0.8754, 0.5001, 0.8682, 0.5729, 0.8468, 0.643, 0.8121, 0.7076])
me_circle_004.materials.append(mat_face)
me_circle_004.use_remesh_fix_poles = True
me_circle_004.use_remesh_preserve_attributes = False
me_circle_004.use_mirror_vertex_groups = False
me_circle_004.update()
me_circle_006 = bpy.data.meshes.new('Circle.006')
me_circle_006.from_pydata([(0.3827, -3.679e-08, 0.9239), (0.1951, -3.679e-08, 0.9808), (0.1951, 8.242e-08, -0.9808), (0.3827, 8.242e-08, -0.9239), (-0.7071, -3.679e-08, 0.7071), (-0.8315, -2.189e-08, 0.5556), (4.806e-08, -2.189e-08, 1.0), (0.5556, 8.242e-08, -0.8315), (-0.9239, -2.934e-08, 0.3827), (0.7071, 8.242e-08, -0.7071), (-0.9808, -2.561e-08, 0.1951), (0.8315, -2.189e-08, -0.5556), (-1.0, -2.189e-08, -2.364e-07), (0.9239, -1.816e-08, -0.3827), (-0.9808, -2.189e-08, -0.1951), (0.9808, -2.189e-08, -0.1951), (-0.9239, -1.816e-08, -0.3827), (1.0, -2.189e-08, 6.569e-07), (-0.8315, -2.189e-08, -0.5556), (0.9808, -2.561e-08, 0.1951), (-0.7071, 8.242e-08, -0.7071), (0.9239, -2.934e-08, 0.3827), (-0.5556, 8.242e-08, -0.8315), (0.8315, -2.189e-08, 0.5556), (-0.3827, 8.242e-08, -0.9239), (-0.1951, -3.679e-08, 0.9808), (0.7071, -3.679e-08, 0.7071), (-0.1951, 8.242e-08, -0.9808), (-0.3827, -3.679e-08, 0.9239), (0.5556, -3.679e-08, 0.8315), (3.993e-07, -2.189e-08, -1.0), (-0.5556, -3.679e-08, 0.8315), (0.3827, 0.3571, 0.9239), (0.1951, 0.3571, 0.9808), (0.1951, 0.3571, -0.9808), (0.3827, 0.3571, -0.9239), (-0.7071, 0.3571, 0.7071), (-0.8315, 0.3571, 0.5556), (4.806e-08, 0.3571, 1.0), (0.5556, 0.3571, -0.8315), (-0.9239, 0.3571, 0.3827), (0.7071, 0.3571, -0.7071), (-0.9808, 0.3571, 0.1951), (0.8315, 0.3571, -0.5556), (-1.0, 0.3571, 1.431e-05), (0.9239, 0.3571, -0.3827), (-0.9808, 0.3571, -0.1951), (0.9808, 0.3571, -0.1951), (-0.9239, 0.3571, -0.3827), (1.0, 0.3571, 1.52e-05), (-0.8315, 0.3571, -0.5556), (0.9808, 0.3571, 0.1951), (-0.7071, 0.3571, -0.7071), (0.9239, 0.3571, 0.3827), (-0.5556, 0.3571, -0.8315), (0.8315, 0.3571, 0.5556), (-0.3827, 0.3571, -0.9239), (-0.1951, 0.3571, 0.9808), (0.7071, 0.3571, 0.7071), (-0.1951, 0.3571, -0.9808), (-0.3827, 0.3571, 0.9239), (0.5556, 0.3571, 0.8315), (3.993e-07, 0.3571, -1.0), (-0.5556, 0.3571, 0.8315), (0.7654, 0.3571, 1.848), (0.3902, 0.3571, 1.962), (0.3902, 0.3571, -1.962), (0.7654, 0.3571, -1.848), (-1.414, 0.3571, 1.414), (-1.663, 0.3571, 1.111), (1.334e-07, 0.3571, 2.0), (1.111, 0.3571, -1.663), (-1.848, 0.3571, 0.7654), (1.414, 0.3571, -1.414), (-1.962, 0.3571, 0.3902), (1.663, 0.3571, -1.111), (-2.0, 0.3571, 1.407e-05), (1.848, 0.3571, -0.7654), (-1.962, 0.3571, -0.3902), (1.962, 0.3571, -0.3902), (-1.848, 0.3571, -0.7654), (2.0, 0.3571, 1.586e-05), (-1.663, 0.3571, -1.111), (1.962, 0.3571, 0.3902), (-1.414, 0.3571, -1.414), (1.848, 0.3571, 0.7654), (-1.111, 0.3571, -1.663), (1.663, 0.3571, 1.111), (-0.7654, 0.3571, -1.848), (-0.3902, 0.3571, 1.962), (1.414, 0.3571, 1.414), (-0.3902, 0.3571, -1.962), (-0.7654, 0.3571, 1.848), (1.111, 0.3571, 1.663), (8.359e-07, 0.3571, -2.0), (-1.111, 0.3571, 1.663), (0.7654, 0.3714, 1.848), (0.3902, 0.3714, 1.962), (0.3902, 0.3714, -1.962), (0.7654, 0.3714, -1.848), (-1.414, 0.3714, 1.414), (-1.663, 0.3714, 1.111), (1.334e-07, 0.3714, 2.0), (1.111, 0.3714, -1.663), (-1.848, 0.3714, 0.7654), (1.414, 0.3714, -1.414), (-1.962, 0.3714, 0.3902), (1.663, 0.3714, -1.111), (-2.0, 0.3714, 1.407e-05), (1.848, 0.3714, -0.7654), (-1.962, 0.3714, -0.3902), (1.962, 0.3714, -0.3902), (-1.848, 0.3714, -0.7654), (2.0, 0.3714, 1.586e-05), (-1.663, 0.3714, -1.111), (1.962, 0.3714, 0.3902), (-1.414, 0.3714, -1.414), (1.848, 0.3714, 0.7654), (-1.111, 0.3714, -1.663), (1.663, 0.3714, 1.111), (-0.7654, 0.3714, -1.848), (-0.3902, 0.3714, 1.962), (1.414, 0.3714, 1.414), (-0.3902, 0.3714, -1.962), (-0.7654, 0.3714, 1.848), (1.111, 0.3714, 1.663), (8.359e-07, 0.3714, -2.0), (-1.111, 0.3714, 1.663)], [], [(31, 4, 5, 8, 10, 12, 14, 16, 18, 20, 22, 24, 27, 30, 2, 3, 7, 9, 11, 13, 15, 17, 19, 21, 23, 26, 29, 0, 1, 6, 25, 28), (20, 18, 50, 52), (2, 30, 62, 34), (6, 1, 33, 38), (19, 17, 49, 51), (0, 29, 61, 32), (5, 4, 36, 37), (18, 16, 48, 50), (31, 28, 60, 63), (3, 2, 34, 35), (17, 15, 47, 49), (30, 27, 59, 62), (1, 0, 32, 33), (16, 14, 46, 48), (29, 26, 58, 61), (15, 13, 45, 47), (28, 25, 57, 60), (14, 12, 44, 46), (27, 24, 56, 59), (13, 11, 43, 45), (26, 23, 55, 58), (12, 10, 42, 44), (25, 6, 38, 57), (11, 9, 41, 43), (24, 22, 54, 56), (10, 8, 40, 42), (23, 21, 53, 55), (9, 7, 39, 41), (22, 20, 52, 54), (8, 5, 37, 40), (21, 19, 51, 53), (4, 31, 63, 36), (7, 3, 35, 39), (32, 61, 93, 64), (37, 36, 68, 69), (50, 48, 80, 82), (63, 60, 92, 95), (35, 34, 66, 67), (49, 47, 79, 81), (62, 59, 91, 94), (33, 32, 64, 65), (48, 46, 78, 80), (61, 58, 90, 93), (47, 45, 77, 79), (60, 57, 89, 92), (46, 44, 76, 78), (59, 56, 88, 91), (45, 43, 75, 77), (58, 55, 87, 90), (44, 42, 74, 76), (57, 38, 70, 89), (43, 41, 73, 75), (56, 54, 86, 88), (42, 40, 72, 74), (55, 53, 85, 87), (41, 39, 71, 73), (54, 52, 84, 86), (40, 37, 69, 72), (53, 51, 83, 85), (36, 63, 95, 68), (39, 35, 67, 71), (52, 50, 82, 84), (34, 62, 94, 66), (38, 33, 65, 70), (51, 49, 81, 83), (93, 90, 122, 125), (79, 77, 109, 111), (92, 89, 121, 124), (78, 76, 108, 110), (91, 88, 120, 123), (77, 75, 107, 109), (90, 87, 119, 122), (76, 74, 106, 108), (89, 70, 102, 121), (75, 73, 105, 107), (88, 86, 118, 120), (74, 72, 104, 106), (87, 85, 117, 119), (73, 71, 103, 105), (86, 84, 116, 118), (72, 69, 101, 104), (85, 83, 115, 117), (68, 95, 127, 100), (71, 67, 99, 103), (84, 82, 114, 116), (66, 94, 126, 98), (70, 65, 97, 102), (83, 81, 113, 115), (64, 93, 125, 96), (69, 68, 100, 101), (82, 80, 112, 114), (95, 92, 124, 127), (67, 66, 98, 99), (81, 79, 111, 113), (94, 91, 123, 126), (65, 64, 96, 97), (80, 78, 110, 112), (127, 124, 121, 102, 97, 96, 125, 122, 119, 117, 115, 113, 111, 109, 107, 105, 103, 99, 98, 126, 123, 120, 118, 116, 114, 112, 110, 108, 106, 104, 101, 100)])
me_circle_006.polygons.foreach_set('use_smooth', [True] * 98)
_uv = me_circle_006.uv_layers.new(name='UVMap')
_uv.uv.foreach_set('vector', [0.7085, 0.8107, 0.7654, 0.7642, 0.8121, 0.7076, 0.8468, 0.643, 0.8682, 0.5729, 0.8754, 0.5001, 0.8682, 0.4272, 0.8468, 0.3571, 0.8122, 0.2925, 0.7655, 0.2358, 0.7086, 0.1894, 0.6437, 0.1548, 0.5733, 0.1336, 0.5001, 0.1264, 0.4268, 0.1335, 0.3564, 0.1548, 0.2915, 0.1893, 0.2346, 0.2358, 0.1879, 0.2924, 0.1532, 0.357, 0.1318, 0.4271, 0.1246, 0.4999, 0.1318, 0.5728, 0.1532, 0.6429, 0.1878, 0.7075, 0.2345, 0.7642, 0.2914, 0.8106, 0.3563, 0.8452, 0.4267, 0.8664, 0.4999, 0.8736, 0.5732, 0.8665, 0.6436, 0.8452, 0.7655, 0.2358, 0.8122, 0.2925, 0.8122, 0.2925, 0.7655, 0.2358, 0.4268, 0.1335, 0.5001, 0.1264, 0.5001, 0.1264, 0.4268, 0.1335, 0.4999, 0.8736, 0.4267, 0.8664, 0.4267, 0.8664, 0.4999, 0.8736, 0.1318, 0.5728, 0.1246, 0.4999, 0.1246, 0.4999, 0.1318, 0.5728, 0.3563, 0.8452, 0.2914, 0.8106, 0.2914, 0.8106, 0.3563, 0.8452, 0.8121, 0.7076, 0.7654, 0.7642, 0.7654, 0.7642, 0.8121, 0.7076, 0.8122, 0.2925, 0.8468, 0.3571, 0.8468, 0.3571, 0.8122, 0.2925, 0.7085, 0.8107, 0.6436, 0.8452, 0.6436, 0.8452, 0.7085, 0.8107, 0.3564, 0.1548, 0.4268, 0.1335, 0.4268, 0.1335, 0.3564, 0.1548, 0.1246, 0.4999, 0.1318, 0.4271, 0.1318, 0.4271, 0.1246, 0.4999, 0.5001, 0.1264, 0.5733, 0.1336, 0.5733, 0.1336, 0.5001, 0.1264, 0.4267, 0.8664, 0.3563, 0.8452, 0.3563, 0.8452, 0.4267, 0.8664, 0.8468, 0.3571, 0.8682, 0.4272, 0.8682, 0.4272, 0.8468, 0.3571, 0.2914, 0.8106, 0.2345, 0.7642, 0.2345, 0.7642, 0.2914, 0.8106, 0.1318, 0.4271, 0.1532, 0.357, 0.1532, 0.357, 0.1318, 0.4271, 0.6436, 0.8452, 0.5732, 0.8665, 0.5732, 0.8665, 0.6436, 0.8452, 0.8682, 0.4272, 0.8754, 0.5001, 0.8754, 0.5001, 0.8682, 0.4272, 0.5733, 0.1336, 0.6437, 0.1548, 0.6437, 0.1548, 0.5733, 0.1336, 0.1532, 0.357, 0.1879, 0.2924, 0.1879, 0.2924, 0.1532, 0.357, 0.2345, 0.7642, 0.1878, 0.7075, 0.1878, 0.7075, 0.2345, 0.7642, 0.8754, 0.5001, 0.8682, 0.5729, 0.8682, 0.5729, 0.8754, 0.5001, 0.5732, 0.8665, 0.4999, 0.8736, 0.4999, 0.8736, 0.5732, 0.8665, 0.1879, 0.2924, 0.2346, 0.2358, 0.2346, 0.2358, 0.1879, 0.2924, 0.6437, 0.1548, 0.7086, 0.1894, 0.7086, 0.1894, 0.6437, 0.1548, 0.8682, 0.5729, 0.8468, 0.643, 0.8468, 0.643, 0.8682, 0.5729, 0.1878, 0.7075, 0.1532, 0.6429, 0.1532, 0.6429, 0.1878, 0.7075, 0.2346, 0.2358, 0.2915, 0.1893, 0.2915, 0.1893, 0.2346, 0.2358, 0.7086, 0.1894, 0.7655, 0.2358, 0.7655, 0.2358, 0.7086, 0.1894, 0.8468, 0.643, 0.8121, 0.7076, 0.8121, 0.7076, 0.8468, 0.643, 0.1532, 0.6429, 0.1318, 0.5728, 0.1318, 0.5728, 0.1532, 0.6429, 0.7654, 0.7642, 0.7085, 0.8107, 0.7085, 0.8107, 0.7654, 0.7642, 0.2915, 0.1893, 0.3564, 0.1548, 0.3564, 0.1548, 0.2915, 0.1893, 0.3563, 0.8452, 0.2914, 0.8106, 0.2914, 0.8106, 0.3563, 0.8452, 0.8121, 0.7076, 0.7654, 0.7642, 0.7654, 0.7642, 0.8121, 0.7076, 0.8122, 0.2925, 0.8468, 0.3571, 0.8468, 0.3571, 0.8122, 0.2925, 0.7085, 0.8107, 0.6436, 0.8452, 0.6436, 0.8452, 0.7085, 0.8107, 0.3564, 0.1548, 0.4268, 0.1335, 0.4268, 0.1335, 0.3564, 0.1548, 0.1246, 0.4999, 0.1318, 0.4271, 0.1318, 0.4271, 0.1246, 0.4999, 0.5001, 0.1264, 0.5733, 0.1336, 0.5733, 0.1336, 0.5001, 0.1264, 0.4267, 0.8664, 0.3563, 0.8452, 0.3563, 0.8452, 0.4267, 0.8664, 0.8468, 0.3571, 0.8682, 0.4272, 0.8682, 0.4272, 0.8468, 0.3571, 0.2914, 0.8106, 0.2345, 0.7642, 0.2345, 0.7642, 0.2914, 0.8106, 0.1318, 0.4271, 0.1532, 0.357, 0.1532, 0.357, 0.1318, 0.4271, 0.6436, 0.8452, 0.5732, 0.8665, 0.5732, 0.8665, 0.6436, 0.8452, 0.8682, 0.4272, 0.8754, 0.5001, 0.8754, 0.5001, 0.8682, 0.4272, 0.5733, 0.1336, 0.6437, 0.1548, 0.6437, 0.1548, 0.5733, 0.1336, 0.1532, 0.357, 0.1879, 0.2924, 0.1879, 0.2924, 0.1532, 0.357, 0.2345, 0.7642, 0.1878, 0.7075, 0.1878, 0.7075, 0.2345, 0.7642, 0.8754, 0.5001, 0.8682, 0.5729, 0.8682, 0.5729, 0.8754, 0.5001, 0.5732, 0.8665, 0.4999, 0.8736, 0.4999, 0.8736, 0.5732, 0.8665, 0.1879, 0.2924, 0.2346, 0.2358, 0.2346, 0.2358, 0.1879, 0.2924, 0.6437, 0.1548, 0.7086, 0.1894, 0.7086, 0.1894, 0.6437, 0.1548, 0.8682, 0.5729, 0.8468, 0.643, 0.8468, 0.643, 0.8682, 0.5729, 0.1878, 0.7075, 0.1532, 0.6429, 0.1532, 0.6429, 0.1878, 0.7075, 0.2346, 0.2358, 0.2915, 0.1893, 0.2915, 0.1893, 0.2346, 0.2358, 0.7086, 0.1894, 0.7655, 0.2358, 0.7655, 0.2358, 0.7086, 0.1894, 0.8468, 0.643, 0.8121, 0.7076, 0.8121, 0.7076, 0.8468, 0.643, 0.1532, 0.6429, 0.1318, 0.5728, 0.1318, 0.5728, 0.1532, 0.6429, 0.7654, 0.7642, 0.7085, 0.8107, 0.7085, 0.8107, 0.7654, 0.7642, 0.2915, 0.1893, 0.3564, 0.1548, 0.3564, 0.1548, 0.2915, 0.1893, 0.7655, 0.2358, 0.8122, 0.2925, 0.8122, 0.2925, 0.7655, 0.2358, 0.4268, 0.1335, 0.5001, 0.1264, 0.5001, 0.1264, 0.4268, 0.1335, 0.4999, 0.8736, 0.4267, 0.8664, 0.4267, 0.8664, 0.4999, 0.8736, 0.1318, 0.5728, 0.1246, 0.4999, 0.1246, 0.4999, 0.1318, 0.5728, 0.2914, 0.8106, 0.2345, 0.7642, 0.2345, 0.7642, 0.2914, 0.8106, 0.1318, 0.4271, 0.1532, 0.357, 0.1532, 0.357, 0.1318, 0.4271, 0.6436, 0.8452, 0.5732, 0.8665, 0.5732, 0.8665, 0.6436, 0.8452, 0.8682, 0.4272, 0.8754, 0.5001, 0.8754, 0.5001, 0.8682, 0.4272, 0.5733, 0.1336, 0.6437, 0.1548, 0.6437, 0.1548, 0.5733, 0.1336, 0.1532, 0.357, 0.1879, 0.2924, 0.1879, 0.2924, 0.1532, 0.357, 0.2345, 0.7642, 0.1878, 0.7075, 0.1878, 0.7075, 0.2345, 0.7642, 0.8754, 0.5001, 0.8682, 0.5729, 0.8682, 0.5729, 0.8754, 0.5001, 0.5732, 0.8665, 0.4999, 0.8736, 0.4999, 0.8736, 0.5732, 0.8665, 0.1879, 0.2924, 0.2346, 0.2358, 0.2346, 0.2358, 0.1879, 0.2924, 0.6437, 0.1548, 0.7086, 0.1894, 0.7086, 0.1894, 0.6437, 0.1548, 0.8682, 0.5729, 0.8468, 0.643, 0.8468, 0.643, 0.8682, 0.5729, 0.1878, 0.7075, 0.1532, 0.6429, 0.1532, 0.6429, 0.1878, 0.7075, 0.2346, 0.2358, 0.2915, 0.1893, 0.2915, 0.1893, 0.2346, 0.2358, 0.7086, 0.1894, 0.7655, 0.2358, 0.7655, 0.2358, 0.7086, 0.1894, 0.8468, 0.643, 0.8121, 0.7076, 0.8121, 0.7076, 0.8468, 0.643, 0.1532, 0.6429, 0.1318, 0.5728, 0.1318, 0.5728, 0.1532, 0.6429, 0.7654, 0.7642, 0.7085, 0.8107, 0.7085, 0.8107, 0.7654, 0.7642, 0.2915, 0.1893, 0.3564, 0.1548, 0.3564, 0.1548, 0.2915, 0.1893, 0.7655, 0.2358, 0.8122, 0.2925, 0.8122, 0.2925, 0.7655, 0.2358, 0.4268, 0.1335, 0.5001, 0.1264, 0.5001, 0.1264, 0.4268, 0.1335, 0.4999, 0.8736, 0.4267, 0.8664, 0.4267, 0.8664, 0.4999, 0.8736, 0.1318, 0.5728, 0.1246, 0.4999, 0.1246, 0.4999, 0.1318, 0.5728, 0.3563, 0.8452, 0.2914, 0.8106, 0.2914, 0.8106, 0.3563, 0.8452, 0.8121, 0.7076, 0.7654, 0.7642, 0.7654, 0.7642, 0.8121, 0.7076, 0.8122, 0.2925, 0.8468, 0.3571, 0.8468, 0.3571, 0.8122, 0.2925, 0.7085, 0.8107, 0.6436, 0.8452, 0.6436, 0.8452, 0.7085, 0.8107, 0.3564, 0.1548, 0.4268, 0.1335, 0.4268, 0.1335, 0.3564, 0.1548, 0.1246, 0.4999, 0.1318, 0.4271, 0.1318, 0.4271, 0.1246, 0.4999, 0.5001, 0.1264, 0.5733, 0.1336, 0.5733, 0.1336, 0.5001, 0.1264, 0.4267, 0.8664, 0.3563, 0.8452, 0.3563, 0.8452, 0.4267, 0.8664, 0.8468, 0.3571, 0.8682, 0.4272, 0.8682, 0.4272, 0.8468, 0.3571, 0.7085, 0.8107, 0.6436, 0.8452, 0.5732, 0.8665, 0.4999, 0.8736, 0.4267, 0.8664, 0.3563, 0.8452, 0.2914, 0.8106, 0.2345, 0.7642, 0.1878, 0.7075, 0.1532, 0.6429, 0.1318, 0.5728, 0.1246, 0.4999, 0.1318, 0.4271, 0.1532, 0.357, 0.1879, 0.2924, 0.2346, 0.2358, 0.2915, 0.1893, 0.3564, 0.1548, 0.4268, 0.1335, 0.5001, 0.1264, 0.5733, 0.1336, 0.6437, 0.1548, 0.7086, 0.1894, 0.7655, 0.2358, 0.8122, 0.2925, 0.8468, 0.3571, 0.8682, 0.4272, 0.8754, 0.5001, 0.8682, 0.5729, 0.8468, 0.643, 0.8121, 0.7076, 0.7654, 0.7642])
me_circle_006.materials.append(mat_body)
me_circle_006.use_remesh_fix_poles = True
me_circle_006.use_remesh_preserve_attributes = False
me_circle_006.use_mirror_vertex_groups = False
me_circle_006.update()
me_cone_001 = bpy.data.meshes.new('Cone.001')
me_cone_001.from_pydata([(0.02, -0.0015, 5.483e-05), (-0.02, -0.0015, 5.483e-05), (-1.49e-08, -0.0015, 0.04005), (0.02, 0.0015, 5.483e-05), (-0.02, 0.0015, 5.483e-05), (-1.49e-08, 0.0015, 0.04005), (0.02, 0.0015, -0.0001097), (-0.02, 0.0015, -0.0001097), (-1.49e-08, 0.0015, -0.08011), (0.02, -0.0015, -0.0001097), (-0.02, -0.0015, -0.0001097), (-1.49e-08, -0.0015, -0.08011), (-0.002772, 0.0015, -0.001389), (-0.002772, -0.0015, -0.001389), (-0.0006503, 0.0015, -0.002452), (-0.0006503, -0.0015, -0.002452), (0.001276, 0.0015, -0.00231), (0.001276, -0.0015, -0.00231), (0.0006503, 0.0015, -0.002452), (0.0006503, -0.0015, -0.002452), (-0.002357, 0.0015, -0.001768), (-0.002357, -0.0015, -0.001768), (-0.001852, 0.0015, -0.002079), (-0.001852, -0.0015, -0.002079), (0.001852, 0.0015, -0.002079), (0.001852, -0.0015, -0.002079), (0.002357, 0.0015, -0.001768), (0.002357, -0.0015, -0.001768), (0.002772, 0.0015, -0.001389), (0.002772, -0.0015, -0.001389), (-0.001276, 0.0015, -0.00231), (-0.001276, -0.0015, -0.00231), (1.331e-09, 0.0015, -0.0025), (1.331e-09, -0.0015, -0.0025), (-0.002772, -0.0015, 0.001389), (-0.002772, 0.0015, 0.001389), (0.0006503, -0.0015, 0.002452), (0.0006503, 0.0015, 0.002452), (1.602e-10, -0.0015, 0.0025), (1.602e-10, 0.0015, 0.0025), (0.001276, -0.0015, 0.00231), (0.001276, 0.0015, 0.00231), (0.003269, 0.0015, -0.0004877), (0.003269, -0.0015, -0.0004877), (-0.00308, 0.0015, -0.0009567), (-0.00308, -0.0015, -0.0009567), (0.003319, -0.0015, -0.0001097), (0.003319, 0.0015, -0.0001097), (-0.003269, 0.0015, -0.0004877), (-0.003269, -0.0015, -0.0004877), (0.002357, -0.0015, 0.001768), (0.002357, 0.0015, 0.001768), (-0.003324, -0.0015, 6.831e-05), (0.001852, -0.0015, 0.002079), (0.001852, 0.0015, 0.002079), (-0.001852, -0.0015, 0.002079), (-0.001852, 0.0015, 0.002079), (0.002772, -0.0015, 0.001389), (0.002772, 0.0015, 0.001389), (-0.002357, -0.0015, 0.001768), (-0.002357, 0.0015, 0.001768), (0.00308, 0.0015, -0.0009567), (0.00308, -0.0015, -0.0009567), (0.00308, -0.0015, 0.0009567), (0.00308, 0.0015, 0.0009567), (-0.003319, -0.0015, -0.0001097), (-0.003319, 0.0015, -0.0001097), (-0.001276, -0.0015, 0.00231), (-0.001276, 0.0015, 0.00231), (-0.0006503, -0.0015, 0.002452), (-0.0006503, 0.0015, 0.002452), (-0.00308, -0.0015, 0.0009567), (-0.00308, 0.0015, 0.0009567), (-0.003269, -0.0015, 0.0004878), (-0.003269, 0.0015, 0.0004878), (0.003269, -0.0015, 0.0004878), (0.003269, 0.0015, 0.0004878), (0.003324, -0.0015, 6.831e-05), (0.003326, 0.0015, 5.483e-05), (-0.003326, 0.0015, 5.483e-05)], [], [(0, 77, 75, 63, 57, 50, 53, 40, 36, 38, 69, 67, 55, 59, 34, 71, 73, 52, 1, 2), (3, 5, 4, 79, 74, 72, 35, 60, 56, 68, 70, 39, 37, 41, 54, 51, 58, 64, 76, 78), (2, 1, 4, 5), (1, 52, 79, 4), (0, 2, 5, 3), (6, 47, 42, 61, 28, 26, 24, 16, 18, 32, 14, 30, 22, 20, 12, 44, 48, 66, 7, 8), (9, 11, 10, 65, 49, 45, 13, 21, 23, 31, 15, 33, 19, 17, 25, 27, 29, 62, 43, 46), (8, 7, 10, 11), (7, 66, 65, 10), (6, 8, 11, 9), (55, 56, 68, 67), (33, 32, 14, 15), (42, 43, 46, 47), (31, 30, 22, 23), (34, 35, 60, 59), (13, 12, 44, 45), (75, 76, 78, 77), (25, 24, 16, 17), (67, 68, 70, 69), (57, 58, 64, 63), (43, 42, 61, 62), (59, 60, 56, 55), (38, 39, 37, 36), (78, 77, 0, 3), (15, 14, 30, 31), (19, 18, 32, 33), (36, 37, 41, 40), (23, 22, 20, 21), (73, 74, 72, 71), (63, 64, 76, 75), (45, 44, 48, 49), (62, 61, 28, 29), (74, 73, 52, 79), (40, 41, 54, 53), (29, 28, 26, 27), (17, 16, 18, 19), (49, 48, 66, 65), (71, 72, 35, 34), (69, 70, 39, 38), (53, 54, 51, 50), (21, 20, 12, 13), (27, 26, 24, 25), (46, 47, 6, 9), (50, 51, 58, 57)])
me_cone_001.polygons.foreach_set('use_smooth', [0, 0, 0, 0, 0, 0, 0, 0, 0, 0, 1, 1, 1, 1, 1, 1, 1, 1, 1, 1, 1, 1, 1, 0, 1, 1, 1, 1, 1, 1, 1, 1, 1, 1, 1, 1, 1, 1, 1, 1, 1, 1, 0, 1])
me_cone_001.polygons.foreach_set('material_index', [0, 0, 0, 0, 0, 1, 1, 1, 1, 1, 0, 0, 0, 0, 0, 0, 0, 0, 0, 0, 0, 0, 0, 0, 0, 0, 0, 0, 0, 0, 0, 0, 0, 0, 0, 0, 0, 0, 0, 0, 0, 0, 1, 0])
_uv = me_cone_001.uv_layers.new(name='UVMap')
_uv.uv.foreach_set('vector', [0.4578, 0.13, 0.2845, 0.13, 0.284, 0.1313, 0.282, 0.1327, 0.2788, 0.134, 0.2745, 0.1351, 0.2692, 0.136, 0.2633, 0.1367, 0.2568, 0.1372, 0.25, 0.1373, 0.2432, 0.1372, 0.2367, 0.1367, 0.2308, 0.136, 0.2255, 0.1351, 0.2212, 0.134, 0.218, 0.1327, 0.216, 0.1313, 0.2155, 0.13, 0.04215, 0.13, 0.25, 0.25, 0.4578, 0.13, 0.25, 0.25, 0.04215, 0.13, 0.2154, 0.13, 0.216, 0.1313, 0.218, 0.1327, 0.2212, 0.134, 0.2255, 0.1351, 0.2308, 0.1361, 0.2367, 0.1368, 0.2432, 0.1372, 0.25, 0.1373, 0.2568, 0.1372, 0.2633, 0.1368, 0.2692, 0.1361, 0.2745, 0.1351, 0.2788, 0.134, 0.282, 0.1327, 0.284, 0.1313, 0.2846, 0.13, 0.25, 0.25, 0.04215, 0.13, 0.04215, 0.13, 0.25, 0.25, 0.04215, 0.13, 0.2155, 0.13, 0.2154, 0.13, 0.04215, 0.13, 0.4578, 0.13, 0.25, 0.25, 0.25, 0.25, 0.4578, 0.13, 0.4578, 0.13, 0.2845, 0.13, 0.284, 0.1306, 0.282, 0.1313, 0.2788, 0.1319, 0.2745, 0.1325, 0.2692, 0.133, 0.2633, 0.1333, 0.2568, 0.1335, 0.25, 0.1336, 0.2432, 0.1335, 0.2367, 0.1333, 0.2308, 0.133, 0.2255, 0.1325, 0.2212, 0.1319, 0.218, 0.1313, 0.216, 0.1306, 0.2155, 0.13, 0.04215, 0.13, 0.25, 0.25, 0.4578, 0.13, 0.25, 0.25, 0.04215, 0.13, 0.2155, 0.13, 0.216, 0.1306, 0.218, 0.1313, 0.2212, 0.1319, 0.2255, 0.1325, 0.2308, 0.133, 0.2367, 0.1333, 0.2432, 0.1335, 0.25, 0.1336, 0.2568, 0.1335, 0.2633, 0.1333, 0.2692, 0.133, 0.2745, 0.1325, 0.2788, 0.1319, 0.282, 0.1313, 0.284, 0.1306, 0.2845, 0.13, 0.25, 0.25, 0.04215, 0.13, 0.04215, 0.13, 0.25, 0.25, 0.04215, 0.13, 0.2155, 0.13, 0.2155, 0.13, 0.04215, 0.13, 0.4578, 0.13, 0.25, 0.25, 0.25, 0.25, 0.4578, 0.13, 0.7085, 0.8107, 0.7085, 0.8107, 0.6436, 0.8452, 0.6436, 0.8452, 0.5001, 0.1264, 0.5001, 0.1264, 0.5733, 0.1336, 0.5733, 0.1336, 0.1318, 0.4271, 0.1318, 0.4271, 0.1262, 0.4835, 0.1262, 0.4835, 0.6437, 0.1548, 0.6437, 0.1548, 0.7086, 0.1894, 0.7086, 0.1894, 0.8121, 0.7076, 0.8121, 0.7076, 0.7654, 0.7642, 0.7654, 0.7642, 0.8122, 0.2925, 0.8122, 0.2925, 0.8468, 0.3571, 0.8468, 0.3571, 0.1318, 0.5728, 0.1318, 0.5728, 0.1254, 0.5081, 0.1256, 0.5101, 0.2915, 0.1893, 0.2915, 0.1893, 0.3564, 0.1548, 0.3564, 0.1548, 0.6436, 0.8452, 0.6436, 0.8452, 0.5732, 0.8665, 0.5732, 0.8665, 0.1878, 0.7075, 0.1878, 0.7075, 0.1532, 0.6429, 0.1532, 0.6429, 0.1318, 0.4271, 0.1318, 0.4271, 0.1532, 0.357, 0.1532, 0.357, 0.7654, 0.7642, 0.7654, 0.7642, 0.7085, 0.8107, 0.7085, 0.8107, 0.4999, 0.8736, 0.4999, 0.8736, 0.4267, 0.8664, 0.4267, 0.8664, 0.2846, 0.13, 0.2845, 0.13, 0.4578, 0.13, 0.4578, 0.13, 0.5733, 0.1336, 0.5733, 0.1336, 0.6437, 0.1548, 0.6437, 0.1548, 0.4268, 0.1335, 0.4268, 0.1335, 0.5001, 0.1264, 0.5001, 0.1264, 0.4267, 0.8664, 0.4267, 0.8664, 0.3563, 0.8452, 0.3563, 0.8452, 0.7086, 0.1894, 0.7086, 0.1894, 0.7655, 0.2358, 0.7655, 0.2358, 0.8682, 0.5729, 0.8682, 0.5729, 0.8468, 0.643, 0.8468, 0.643, 0.1532, 0.6429, 0.1532, 0.6429, 0.1318, 0.5728, 0.1318, 0.5728, 0.8468, 0.3571, 0.8468, 0.3571, 0.8682, 0.4272, 0.8682, 0.4272, 0.1532, 0.357, 0.1532, 0.357, 0.1879, 0.2924, 0.1879, 0.2924, 0.8682, 0.5729, 0.8682, 0.5729, 0.8744, 0.5103, 0.8746, 0.5082, 0.3563, 0.8452, 0.3563, 0.8452, 0.2914, 0.8106, 0.2914, 0.8106, 0.1879, 0.2924, 0.1879, 0.2924, 0.2346, 0.2358, 0.2346, 0.2358, 0.3564, 0.1548, 0.3564, 0.1548, 0.4268, 0.1335, 0.4268, 0.1335, 0.8682, 0.4272, 0.8682, 0.4272, 0.8738, 0.4837, 0.8738, 0.4837, 0.8468, 0.643, 0.8468, 0.643, 0.8121, 0.7076, 0.8121, 0.7076, 0.5732, 0.8665, 0.5732, 0.8665, 0.4999, 0.8736, 0.4999, 0.8736, 0.2914, 0.8106, 0.2914, 0.8106, 0.2345, 0.7642, 0.2345, 0.7642, 0.7655, 0.2358, 0.7655, 0.2358, 0.8122, 0.2925, 0.8122, 0.2925, 0.2346, 0.2358, 0.2346, 0.2358, 0.2915, 0.1893, 0.2915, 0.1893, 0.2845, 0.13, 0.2845, 0.13, 0.4578, 0.13, 0.4578, 0.13, 0.2345, 0.7642, 0.2345, 0.7642, 0.1878, 0.7075, 0.1878, 0.7075])
me_cone_001.materials.append(mat_compasssouth)
me_cone_001.materials.append(mat_compassnorth)
me_cone_001.use_remesh_fix_poles = True
me_cone_001.use_remesh_preserve_attributes = False
me_cone_001.use_mirror_vertex_groups = False
me_cone_001.update()

# ---- objects
ob_housing = bpy.data.objects.new('Housing', me_circle_002)
ob_glass = bpy.data.objects.new('Glass', me_circle_003)
ob_face = bpy.data.objects.new('Face', me_circle_004)
ob_pin = bpy.data.objects.new('Pin', me_circle_006)
ob_pointer = bpy.data.objects.new('Pointer', me_cone_001)
ob_compass = bpy.data.objects.new('Compass', None)

# ---- transforms, parenting, visibility, modifiers, constraints
ob_housing.parent = ob_compass
ob_housing.location = (0.0, 0.0, 0.0)
ob_housing.up_axis = 'Y'
ob_housing.lineart.crease_threshold = 0.0
_m = ob_housing.modifiers.new('Subdivision', 'SUBSURF')
_m.uv_smooth = 'PRESERVE_CORNERS'
_m.show_only_control_edges = False
_m = ob_housing.modifiers.new('Solidify', 'SOLIDIFY')
_m.thickness = -0.003
_m.nonmanifold_merge_threshold = 0.0003
_m = ob_housing.modifiers.new('EdgeSplit', 'EDGE_SPLIT')
ob_glass.parent = ob_compass
ob_glass.location = (-1.019e-10, 0.03275, 0.0)
ob_glass.up_axis = 'Y'
ob_glass.lineart.crease_threshold = 0.0
_m = ob_glass.modifiers.new('Subdivision', 'SUBSURF')
_m.uv_smooth = 'PRESERVE_CORNERS'
_m.show_only_control_edges = False
_m = ob_glass.modifiers.new('Solidify', 'SOLIDIFY')
_m.thickness = 0.0001
_m.nonmanifold_merge_threshold = 0.0003
_m = ob_glass.modifiers.new('EdgeSplit', 'EDGE_SPLIT')
ob_face.parent = ob_compass
ob_face.location = (2.701e-09, 0.025, 0.0)
ob_face.scale = (0.05, 0.5556, 0.05)
ob_face.up_axis = 'Y'
ob_face.lineart.crease_threshold = 0.0
_m = ob_face.modifiers.new('Boolean', 'BOOLEAN')
_m.object = ob_pin
_m.solver = 'FAST'
ob_pin.parent = ob_compass
ob_pin.location = (0.0, 0.005, 0.0)
ob_pin.scale = (0.00125, 0.07, 0.00125)
ob_pin.up_axis = 'Y'
ob_pin.lineart.crease_threshold = 0.0
ob_pointer.parent = ob_compass
ob_pointer.location = (0.0, 0.0275, 0.0)
ob_pointer.scale = (0.375, 0.6667, 0.5)
ob_pointer.lineart.crease_threshold = 0.0
ob_compass.location = (0.0, 0.0, 0.0)
ob_compass.rotation_euler = (1.571, 0.0, 3.142)
ob_compass.empty_display_size = 0.05
ob_compass.lineart.crease_threshold = 0.0

# ---- collection membership
col_collection.objects.link(ob_housing)
col_collection.objects.link(ob_glass)
col_collection.objects.link(ob_face)
col_collection.objects.link(ob_pin)
col_collection.objects.link(ob_pointer)
col_collection.objects.link(ob_compass)

# ---- scene / render settings (as saved in the file)
scene.frame_start = 1; scene.frame_end = 250; scene.frame_set(1)
scene.render.engine = 'CYCLES'
scene.cycles.use_denoising = False
scene.cycles.samples = 128
scene.cycles.sampling_pattern = 'TABULATED_SOBOL'
scene.cycles.use_adaptive_sampling = False
scene.cycles.use_light_tree = False
scene.view_settings.view_transform = 'Filmic'
bpy.context.view_layer.update()

# ---- added for rendering (the .blend has no active camera and no usable light): camera, sun
cam_auto = bpy.data.cameras.new('AutoCamera')
cam_auto.lens = 50.0
cam_auto.sensor_width = 36.0
cam_auto.clip_end = 1000.0
ob_auto_camera = bpy.data.objects.new('AutoCamera', cam_auto)
scene.collection.objects.link(ob_auto_camera)
ob_auto_camera.location = (0.185045, -0.222054, 0.165546)
ob_auto_camera.rotation_euler = (1.09748, -7.21219e-08, 0.694738)
scene.camera = ob_auto_camera
light_auto_sun = bpy.data.lights.new('AutoSun', 'SUN')
light_auto_sun.energy = 3.0
light_auto_sun.angle = 0.0523599
ob_auto_sun = bpy.data.objects.new('AutoSun', light_auto_sun)
scene.collection.objects.link(ob_auto_sun)
ob_auto_sun.rotation_euler = (0.872665, 0.174533, 0.523599)
bpy.context.view_layer.update()
